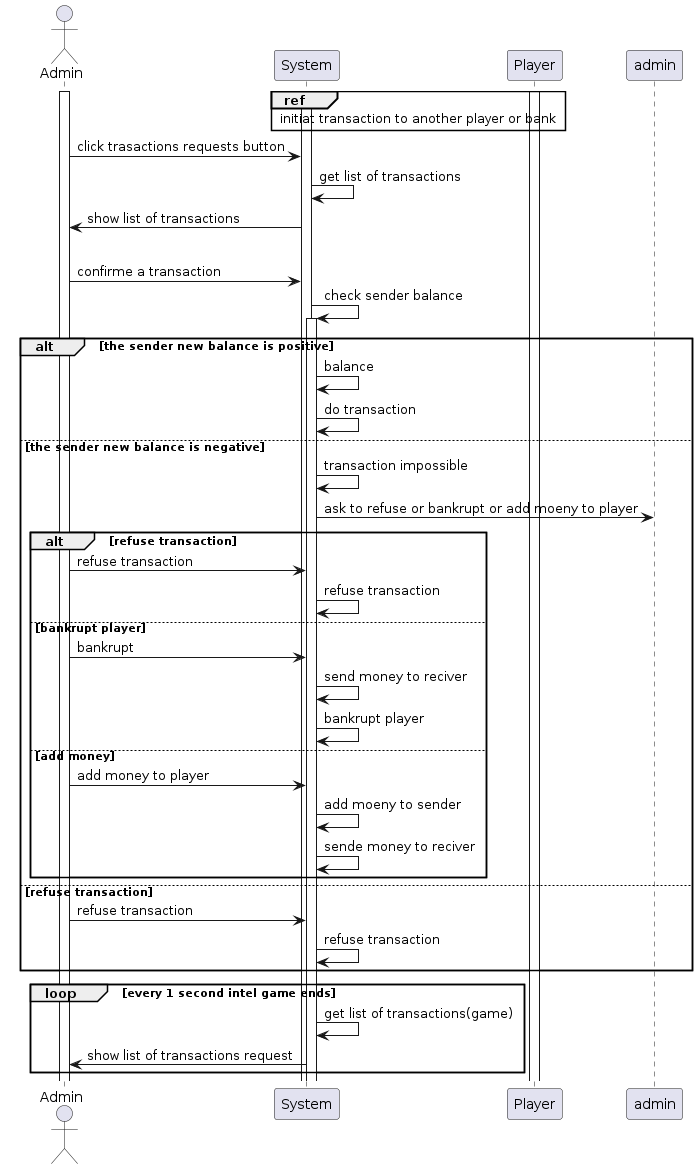

The diagram above was rendered by PlantUML. Its source (embedded in the PNG):
@startuml

actor Admin

Activate Admin
Activate System

ref over Player, System : initiat transaction to another player or bank
activate Player

Admin -> System : click trasactions requests button
System -> System : get list of transactions
System -> Admin : show list of transactions

alt accept transaction
	Admin -> System : confirme a transaction
	System -> System : check sender balance
	activate System

 	alt  the sender new balance is positive
		System -> System : balance
		System -> System : do transaction

	else the sender new balance is negative
		System -> System : transaction impossible
		System -> admin : ask to refuse or bankrupt or add moeny to player

		alt refuse transaction
			Admin -> System : refuse transaction
			System -> System : refuse transaction

		else bankrupt player
			Admin -> System : bankrupt
			System -> System : send money to reciver
			System -> System : bankrupt player
			
		else add money
			Admin -> System : add money to player
			System -> System : add moeny to sender
			System -> System : sende money to reciver

		end
else refuse transaction
	Admin -> System : refuse transaction
	System -> System : refuse transaction

end

loop every 1 second intel game ends
System -> System : get list of transactions(game)

    System -> Admin : show list of transactions request
end

@enduml